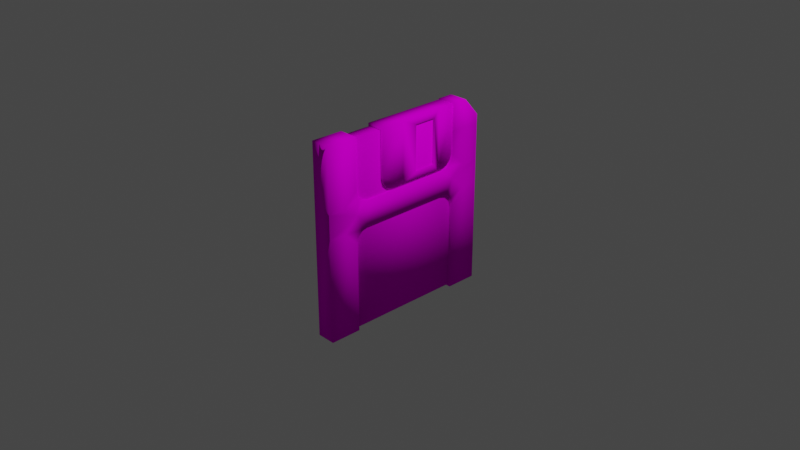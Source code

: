 # Source: floppy-disk.blend  (saved by Blender 3.0.42; exported with 4.5.12 LTS)
import bpy
from mathutils import Matrix  # noqa: F401  (used for matrix-valued properties, if any)

bpy.ops.wm.read_factory_settings(use_empty=True)
scene = bpy.context.scene
scene.name = 'Scene'

# ---- collections
col_collection = bpy.data.collections.new('Collection'); scene.collection.children.link(col_collection)

# ---- images (referenced by path relative to the original .blend; pixels are not part of the script)
import os
ASSET_DIR = os.environ.get("B2B_ASSET_DIR", "")  # directory of the original .blend (textures are referenced by path, not embedded)
HERE = os.path.dirname(os.path.abspath(__file__))  # packed textures are extracted next to this script under _unpacked/

def load_image(name, relpath, width, height, colorspace="sRGB"):
    """Load a texture the original file referenced (path relative to the .blend, or extracted next to this script)."""
    p = next((c for c in (os.path.join(HERE, relpath), os.path.join(ASSET_DIR, relpath)) if relpath and os.path.exists(c)), "")
    if p:
        img = bpy.data.images.load(p, check_existing=True)
        img.name = name
    else:  # same state as the original file: an image datablock whose file is absent (Cycles renders it pink)
        img = bpy.data.images.new(name, width, height)
        img.source = "FILE"
        img.filepath = "//" + (relpath or name)
    img.colorspace_settings.name = colorspace
    return img
img_floppy_disk_png = load_image('floppy-disk.png', 'floppy-disk.png', 1024, 1024, 'sRGB')

# ---- materials (node trees are filled in below, after node groups)
mat_material = bpy.data.materials.new('Material')
mat_material.alpha_threshold = 0.0
mat_material.use_transparent_shadow = False
mat_material.line_color = (0.0, 0.0, 0.0, 1.0)

# ---- material node trees
mat_material.use_nodes = True; mat_material.node_tree.nodes.clear()
_N = mat_material.node_tree.nodes; _L = mat_material.node_tree.links
n0 = _N.new('ShaderNodeOutputMaterial'); n0.name = 'Material Output'; n0.location = (300, 300)
n1 = _N.new('ShaderNodeBsdfPrincipled'); n1.name = 'Principled BSDF'; n1.location = (10, 300)
n1.distribution = 'GGX'
n1.subsurface_method = 'RANDOM_WALK_SKIN'
n1.inputs[2].default_value = 0.4
n1.inputs[3].default_value = 1.45
n1.inputs[13].default_value = 0.0
n1.inputs[27].default_value = (0.0, 0.0, 0.0, 1.0)
n1.inputs[28].default_value = 1.0
n2 = _N.new('ShaderNodeTexImage'); n2.name = 'Image Texture'; n2.location = (-280, 280)
n2.image = img_floppy_disk_png
_L.new(n1.outputs[0], n0.inputs[0])
_L.new(n2.outputs[0], n1.inputs[0])
n0.is_active_output = True

# ---- world
world_world = bpy.data.worlds.new('World'); scene.world = world_world
world_world.use_nodes = True; world_world.node_tree.nodes.clear()
_N = world_world.node_tree.nodes; _L = world_world.node_tree.links
n0 = _N.new('ShaderNodeOutputWorld'); n0.name = 'World Output'; n0.location = (300, 300)
n1 = _N.new('ShaderNodeBackground'); n1.name = 'Background'; n1.location = (10, 300)
n1.inputs[0].default_value = (0.05088, 0.05088, 0.05088, 1.0)
_L.new(n1.outputs[0], n0.inputs[0])
n0.is_active_output = True
world_world.color = (0.05088, 0.05088, 0.05088)
world_world.use_sun_shadow = False
world_world.sun_shadow_jitter_overblur = 0.0

# ---- cameras
cam_camera = bpy.data.cameras.new('Camera')
cam_camera.clip_end = 100.0
cam_camera.ortho_scale = 7.314

# ---- lights
light_light = bpy.data.lights.new('Light', 'POINT')
light_light.transmission_factor = 0.0
light_light.energy = 1000.0
light_light.shadow_soft_size = 0.1
light_light.shadow_maximum_resolution = 0.006
light_light.use_absolute_resolution = True

# ---- meshes
me_cube = bpy.data.meshes.new('Cube')
me_cube.from_pydata([(0.1041, 1.0, 0.8), (0.1041, 1.0, -1.0), (0.1041, -1.0, 1.1), (0.1041, -1.0, -1.0), (-0.1049, 0.5754, 0.4247), (-0.1049, 0.6304, 0.4796), (-0.1049, 0.6504, 0.5546), (-0.1049, 0.4338, 0.3728), (-0.1049, -0.6504, 0.5546), (-0.1049, -0.6304, 0.4796), (0.1041, 0.6504, 0.8), (0.1041, -0.6504, 1.1), (-0.1049, -0.5754, 0.4247), (-0.1049, -0.4338, 0.3728), (0.1041, -0.6504, -1.0), (0.1041, 0.6504, -1.0), (0.1041, 1.0, 0.4046), (0.1041, 1.0, 0.1342), (-0.1049, -0.8004, 0.4046), (-0.1049, 0.8004, 0.4046), (0.1041, -1.0, 0.4046), (0.1041, -1.0, 0.1342), (-0.1049, 0.8004, -0.7674), (-0.1049, 0.6504, -0.7495), (0.1041, -0.6504, -0.01582), (0.1041, -0.5004, 0.1342), (0.1041, -0.6504, 0.2842), (0.1041, -0.8004, 0.1342), (0.1041, -0.6304, 0.05918), (0.1041, -0.5754, 0.1141), (-0.1049, 0.6304, -0.6745), (-0.1049, 0.5754, -0.6196), (-0.1049, 0.4394, -0.5187), (-0.1049, 0.5494, -0.1279), (-0.1049, -0.5494, -0.1279), (-0.1049, -0.4394, -0.5187), (0.1041, 0.5004, 0.1342), (0.1041, 0.6504, -0.01582), (0.1041, 0.8004, 0.1342), (0.1041, 0.6504, 0.2842), (0.1041, 0.5754, 0.1141), (0.1041, 0.6304, 0.05918), (-0.1049, -0.5754, -0.6196), (-0.1049, -0.6304, -0.6745), (-0.1049, -0.6504, -0.7495), (-0.1049, -0.8004, -0.7674), (-0.1049, -1.0, 0.4046), (-0.1049, 1.0, 0.4046), (0.1041, -0.5004, 0.4046), (0.1041, -0.6504, 0.5546), (0.1041, -0.8004, 0.4046), (0.1041, -0.5754, 0.4247), (0.1041, -0.6304, 0.4796), (-0.1049, -0.6504, -1.0), (-0.1049, 0.6504, 0.8), (-0.1049, 1.0, 0.8), (-0.1049, 0.6504, -1.0), (-0.1049, -1.0, 1.1), (0.1041, 0.6504, 0.5546), (0.1041, 0.5004, 0.4046), (0.1041, 0.8004, 0.4046), (0.1041, 0.6304, 0.4796), (0.1041, 0.5754, 0.4247), (-0.1049, -0.6504, 1.1), (-0.1049, -1.0, -1.0), (-0.1049, -1.0, -0.7674), (-0.1049, 1.0, -1.0), (-0.1049, 1.0, -0.7674), (-0.07863, -0.6822, -0.9765), (-0.07863, -0.6822, 1.068), (-0.07863, 0.6822, -0.9765), (-0.07863, 0.6822, 1.068), (0.0784, -0.6822, -0.9765), (0.0784, -0.6822, 1.068), (0.0784, 0.6822, -0.9765), (0.0784, 0.6822, 1.068), (0.1041, 1.0, 0.9), (0.1041, 0.6504, 1.1), (-0.1049, 1.0, 0.9), (-0.1049, 0.6504, 1.1), (0.1041, 0.8252, 0.8), (-0.1049, 0.8252, 0.8), (0.1041, 0.8252, 1.1), (-0.1049, 0.8252, 1.1), (-0.09724, -0.314, 1.094), (-0.09724, 0.6417, 1.094), (0.09701, -0.314, 1.094), (0.09701, 0.6417, 1.094), (-0.09724, -0.164, 0.4233), (-0.09724, -0.314, 0.5733), (-0.09724, -0.239, 0.4434), (-0.09724, -0.2939, 0.4983), (-0.09724, 0.6417, 0.5733), (-0.09724, 0.4917, 0.4233), (-0.09724, 0.6216, 0.4983), (-0.09724, 0.5667, 0.4434), (0.09701, -0.314, 0.5733), (0.09701, -0.164, 0.4233), (0.09701, -0.2939, 0.4983), (0.09701, -0.239, 0.4434), (0.09701, 0.4917, 0.4233), (0.09701, 0.6417, 0.5733), (0.09701, 0.5667, 0.4434), (0.09701, 0.6216, 0.4983), (-0.0004047, -0.5754, 0.4247), (-0.0004047, -0.5754, 0.1141), (-0.0004047, -1.0, 0.4046), (-0.0004047, -0.6504, -0.01582), (-0.0004047, -0.6304, 0.05918), (-0.0004047, 0.6504, -1.0), (-0.0004047, -0.6504, 1.1), (-0.0004047, -1.0, 1.1), (-0.0004047, 1.0, 0.4046), (-0.0004047, 1.0, 0.8), (-0.0004047, 0.5754, 0.4247), (-0.0004047, -0.5004, 0.1342), (-0.0004047, 0.6504, -0.01582), (-0.0004047, 0.6304, 0.4796), (-0.0004047, 0.6504, 0.8), (-0.0004047, 0.6504, 0.5546), (-0.0004047, 0.6304, 0.05918), (-0.0004047, -1.0, -0.2681), (-0.0004047, 0.5004, 0.1342), (-0.0004047, 0.5754, 0.1141), (-0.0004047, 0.5004, 0.4046), (-0.0004047, -0.5004, 0.4046), (-0.0004047, 1.0, -1.0), (-0.0004047, 1.0, -0.2681), (-0.0004047, -1.0, -1.0), (-0.0004047, -0.6504, -1.0), (-0.0004047, -0.6304, 0.4796), (-0.0004047, -0.6504, 0.5546), (-0.0004047, 1.0, 0.9), (-0.0004047, 0.6504, 1.1), (-0.0004047, 0.8252, 1.1), (-0.1049, -0.5004, 0.4046), (-0.1049, 0.5004, 0.4046), (-0.1049, -0.6504, -0.1249), (-0.1049, 0.6504, -0.1249), (-0.1049, 0.5004, -0.5995), (-0.1049, -0.5004, -0.5995), (-0.1049, 0.3842, -0.005582), (-0.1049, 0.355, 0.1415), (-0.1049, 0.2717, 0.2661), (-0.1049, 0.147, 0.3182), (-0.1049, -2.181e-08, 0.3319), (-0.1049, -0.147, 0.3182), (-0.1049, -0.2717, 0.2661), (-0.1049, -0.355, 0.1415), (-0.1049, -0.3842, -0.005582), (-0.1049, -0.355, -0.1526), (-0.1049, -0.2717, -0.2773), (-0.1049, -0.147, -0.3606), (-0.1049, -4.327e-10, -0.3898), (-0.1049, 0.147, -0.3606), (-0.1049, 0.2717, -0.2773), (-0.1049, 0.355, -0.1526), (-0.1062, 0.2853, -0.006511), (-0.1062, 0.2638, 0.1018), (-0.1062, 0.2024, 0.1936), (-0.1062, 0.1106, 0.255), (-0.1062, 0.002244, 0.2766), (-0.1062, -0.1061, 0.255), (-0.1062, -0.1979, 0.1936), (-0.1062, -0.2593, 0.1018), (-0.1062, -0.2808, -0.006511), (-0.1062, -0.2593, -0.1148), (-0.1062, -0.1979, -0.2067), (-0.1062, -0.1061, -0.268), (-0.1062, 0.002244, -0.2896), (-0.1062, 0.1106, -0.268), (-0.1062, 0.2024, -0.2067), (-0.1062, 0.2638, -0.1148), (0.02357, 0.2418, -0.005582), (0.02357, 0.2234, 0.08694), (0.02357, 0.171, 0.1654), (0.02357, 0.09252, 0.2178), (0.02357, -1.234e-08, 0.2362), (0.02357, -0.09252, 0.2178), (0.02357, -0.171, 0.1654), (0.04423, -0.2593, 0.1018), (0.02357, -0.2418, -0.005582), (0.02357, -0.2234, -0.09811), (0.02357, -0.171, -0.1765), (0.02357, -0.09252, -0.229), (0.02357, 1.109e-09, -0.2474), (0.02357, 0.09252, -0.229), (0.02357, 0.171, -0.1765), (0.02357, 0.2234, -0.09811), (-0.09724, 0.1372, 0.5056), (-0.09724, 0.3869, 0.5056), (0.09701, 0.3869, 0.5056), (0.09701, 0.1372, 0.5056), (-0.09724, 0.1372, 1.011), (-0.09724, 0.3869, 1.011), (0.09701, 0.3869, 1.011), (0.09701, 0.1372, 1.011), (-0.09724, 0.08703, 0.4233), (-0.09724, 0.437, 0.4233), (0.09701, 0.4499, 0.4233), (0.09701, -0.03777, 0.4233), (-0.09724, 0.08703, 1.094), (-0.09724, 0.437, 1.094), (0.09701, 0.4499, 1.094), (0.09701, -0.03777, 1.094), (-0.07453, 0.2886, -0.006511), (-0.07453, 0.2668, 0.1031), (-0.07453, 0.2047, 0.1959), (-0.07453, 0.1118, 0.258), (-0.07453, 0.002244, 0.2798), (-0.07453, -0.1073, 0.258), (-0.07453, -0.2002, 0.1959), (-0.07453, -0.2623, 0.1031), (-0.07453, -0.2841, -0.006511), (-0.07453, -0.2623, -0.1161), (-0.07453, -0.2002, -0.209), (-0.07453, -0.1073, -0.271), (-0.07453, 0.002244, -0.2928), (-0.07453, 0.1118, -0.271), (-0.07453, 0.2047, -0.209), (-0.07453, 0.2668, -0.1161), (-0.1164, 0.2664, -0.006511), (-0.1164, 0.2463, 0.09458), (-0.1164, 0.189, 0.1803), (-0.1164, 0.1033, 0.2376), (-0.1164, 0.002244, 0.2577), (-0.1164, -0.09885, 0.2376), (-0.1164, -0.1846, 0.1803), (-0.1164, -0.2418, 0.09458), (-0.1164, -0.2619, -0.006511), (-0.1164, -0.2418, -0.1076), (-0.1164, -0.1846, -0.1933), (-0.1164, -0.09885, -0.2506), (-0.1164, 0.002244, -0.2707), (-0.1164, 0.1033, -0.2506), (-0.1164, 0.189, -0.1933), (-0.1164, 0.2463, -0.1076), (-0.1164, 0.002244, -0.006511)], [], [(131, 8, 63, 110), (104, 12, 9, 130), (6, 19, 138, 136, 4, 5), (80, 82, 77, 10), (135, 137, 18, 8, 9, 12), (125, 135, 12, 104), (17, 16, 60, 39, 38), (16, 0, 80, 10, 58, 60), (129, 53, 44, 107), (139, 138, 22, 23, 30, 31), (44, 45, 137, 140, 42, 43), (50, 49, 11, 2, 20), (105, 42, 140, 115), (27, 26, 50, 20, 21), (53, 64, 65, 45, 44), (1, 17, 38, 37, 15), (14, 24, 27, 21, 3), (106, 46, 65, 121), (66, 56, 23, 22, 67), (108, 43, 42, 105), (109, 56, 66, 126), (111, 57, 46, 106), (36, 39, 59, 48, 26, 25), (107, 44, 43, 108), (116, 23, 56, 109), (24, 28, 29, 25, 26, 27), (45, 65, 46, 18, 137), (127, 67, 47, 112), (114, 4, 136, 124), (110, 63, 57, 111), (112, 47, 55, 113), (36, 40, 41, 37, 38, 39), (18, 46, 57, 63, 8), (117, 5, 4, 114), (115, 140, 139, 122), (120, 30, 23, 116), (119, 6, 5, 117), (48, 51, 52, 49, 50, 26), (47, 19, 6, 54, 81, 55), (118, 54, 6, 119), (123, 31, 30, 120), (121, 65, 64, 128), (122, 139, 31, 123), (58, 61, 62, 59, 39, 60), (67, 22, 138, 19, 47), (124, 136, 135, 125), (126, 66, 67, 127), (128, 64, 53, 129), (130, 9, 8, 131), (68, 69, 71, 70), (70, 71, 75, 74), (74, 75, 73, 72), (72, 73, 69, 68), (70, 74, 72, 68), (75, 71, 69, 73), (134, 83, 79, 133), (81, 83, 78, 55), (113, 132, 76, 0), (118, 133, 79, 54), (54, 79, 83, 81), (132, 78, 83, 134), (0, 76, 82, 80), (96, 86, 84, 89), (93, 100, 199, 198), (92, 85, 87, 101), (198, 199, 200, 197), (204, 201, 84, 86), (100, 93, 95, 102), (102, 95, 94, 103), (103, 94, 92, 101), (88, 97, 99, 90), (90, 99, 98, 91), (91, 98, 96, 89), (197, 200, 97, 88), (76, 132, 134, 82), (10, 77, 133, 118), (55, 78, 132, 113), (82, 134, 133, 77), (52, 130, 131, 49), (3, 128, 129, 14), (1, 126, 127, 17), (59, 124, 125, 48), (36, 122, 123, 40), (21, 121, 128, 3), (40, 123, 120, 41), (10, 118, 119, 58), (58, 119, 117, 61), (41, 120, 116, 37), (25, 115, 122, 36), (61, 117, 114, 62), (16, 112, 113, 0), (11, 110, 111, 2), (62, 114, 124, 59), (17, 127, 112, 16), (37, 116, 109, 15), (24, 107, 108, 28), (2, 111, 106, 20), (15, 109, 126, 1), (28, 108, 105, 29), (20, 106, 121, 21), (29, 105, 115, 25), (14, 129, 107, 24), (48, 125, 104, 51), (51, 104, 130, 52), (49, 131, 110, 11), (13, 135, 136, 7), (34, 137, 135, 13), (7, 136, 138, 33), (32, 139, 140, 35), (33, 138, 139, 32), (35, 140, 137, 34), (145, 13, 7), (32, 35, 153), (7, 143, 144), (142, 33, 141), (7, 144, 145), (143, 7, 142), (142, 7, 33), (13, 147, 148), (146, 13, 145), (13, 148, 34), (34, 148, 149), (147, 13, 146), (35, 151, 152), (150, 34, 149), (35, 152, 153), (151, 35, 150), (150, 35, 34), (32, 155, 156), (154, 32, 153), (32, 156, 33), (33, 156, 141), (155, 32, 154), (143, 159, 160, 144), (151, 167, 168, 152), (144, 160, 161, 145), (152, 168, 169, 153), (145, 161, 162, 146), (153, 169, 170, 154), (146, 162, 163, 147), (154, 170, 171, 155), (147, 163, 164, 148), (155, 171, 172, 156), (148, 164, 165, 149), (141, 157, 158, 142), (156, 172, 157, 141), (149, 165, 166, 150), (142, 158, 159, 143), (150, 166, 167, 151), (158, 174, 175, 159), (166, 182, 183, 167), (159, 175, 176, 160), (167, 183, 184, 168), (160, 176, 177, 161), (168, 184, 185, 169), (161, 177, 178, 162), (169, 185, 186, 170), (162, 178, 179, 163), (170, 186, 187, 171), (163, 179, 180, 164), (171, 187, 188, 172), (164, 180, 181, 165), (157, 173, 174, 158), (172, 188, 173, 157), (165, 181, 182, 166), (87, 85, 202, 203), (203, 202, 201, 204), (86, 96, 98, 99, 97, 200, 204), (85, 92, 94, 95, 93, 198, 202), (88, 90, 91, 89, 84, 201, 197), (102, 103, 101, 87, 203, 199, 100), (189, 190, 198, 197), (191, 192, 200, 199), (194, 193, 201, 202), (196, 195, 203, 204), (193, 189, 197, 201), (190, 194, 202, 198), (195, 191, 199, 203), (192, 196, 204, 200), (191, 195, 194, 190), (195, 196, 193, 194), (196, 192, 189, 193), (192, 191, 190, 189), (211, 210, 226, 227), (219, 218, 234, 235), (212, 211, 227, 228), (220, 219, 235, 236), (213, 212, 228, 229), (206, 205, 221, 222), (205, 220, 236, 221), (214, 213, 229, 230), (207, 206, 222, 223), (215, 214, 230, 231), (208, 207, 223, 224), (216, 215, 231, 232), (209, 208, 224, 225), (217, 216, 232, 233), (210, 209, 225, 226), (218, 217, 233, 234), (226, 225, 237), (234, 233, 237), (227, 226, 237), (235, 234, 237), (228, 227, 237), (236, 235, 237), (229, 228, 237), (222, 221, 237), (221, 236, 237), (230, 229, 237), (223, 222, 237), (231, 230, 237), (224, 223, 237), (232, 231, 237), (225, 224, 237), (233, 232, 237)])
me_cube.polygons.foreach_set('use_smooth', [True] * 215)
_uv = me_cube.uv_layers.new(name='UVMap')
_uv.uv.foreach_set('vector', [0.121, 0.8054, 0.121, 0.8054, 0.121, 0.8907, 0.121, 0.8907, 0.121, 0.785, 0.121, 0.785, 0.121, 0.7936, 0.121, 0.7936, 0.121, 0.8054, 0.121, 0.7819, 0.121, 0.699, 0.121, 0.7819, 0.121, 0.785, 0.121, 0.7936, 0.121, 0.8438, 0.121, 0.8907, 0.121, 0.8907, 0.121, 0.8438, 0.121, 0.7819, 0.121, 0.699, 0.121, 0.7819, 0.121, 0.8054, 0.121, 0.7936, 0.121, 0.785, 0.121, 0.7819, 0.121, 0.7819, 0.121, 0.785, 0.121, 0.785, 0.121, 0.7396, 0.121, 0.7819, 0.121, 0.7819, 0.121, 0.763, 0.121, 0.7396, 0.121, 0.7819, 0.121, 0.8438, 0.121, 0.8438, 0.121, 0.8438, 0.121, 0.8054, 0.121, 0.7819, 0.121, 0.5621, 0.121, 0.5621, 0.121, 0.6013, 0.121, 0.7161, 0.121, 0.6247, 0.121, 0.699, 0.121, 0.5985, 0.121, 0.6013, 0.121, 0.613, 0.121, 0.6216, 0.121, 0.6013, 0.121, 0.5985, 0.121, 0.699, 0.121, 0.6247, 0.121, 0.6216, 0.121, 0.613, 0.121, 0.7819, 0.121, 0.8054, 0.121, 0.8907, 0.121, 0.8907, 0.121, 0.7819, 0.121, 0.7364, 0.121, 0.6216, 0.121, 0.6247, 0.121, 0.7396, 0.121, 0.7396, 0.121, 0.763, 0.121, 0.7819, 0.121, 0.7819, 0.121, 0.7396, 0.121, 0.5621, 0.121, 0.5621, 0.121, 0.5985, 0.121, 0.5985, 0.121, 0.6013, 0.121, 0.5621, 0.121, 0.7396, 0.121, 0.7396, 0.121, 0.7161, 0.121, 0.5621, 0.121, 0.5621, 0.121, 0.7161, 0.121, 0.7396, 0.121, 0.7396, 0.121, 0.5621, 0.121, 0.7819, 0.121, 0.7819, 0.121, 0.5985, 0.121, 0.6766, 0.121, 0.5621, 0.121, 0.5621, 0.121, 0.6013, 0.121, 0.5985, 0.121, 0.5985, 0.121, 0.7278, 0.121, 0.613, 0.121, 0.6216, 0.121, 0.7364, 0.121, 0.5621, 0.121, 0.5621, 0.121, 0.5621, 0.121, 0.5621, 0.121, 0.8907, 0.121, 0.8907, 0.121, 0.7819, 0.121, 0.7819, 0.121, 0.7396, 0.121, 0.763, 0.121, 0.7819, 0.121, 0.7819, 0.121, 0.763, 0.121, 0.7396, 0.121, 0.7161, 0.121, 0.6013, 0.121, 0.613, 0.121, 0.7278, 0.121, 0.7161, 0.121, 0.6013, 0.121, 0.5621, 0.121, 0.5621, 0.121, 0.7161, 0.121, 0.7278, 0.121, 0.7364, 0.121, 0.7396, 0.121, 0.763, 0.121, 0.7396, 0.121, 0.5985, 0.121, 0.5985, 0.121, 0.7819, 0.121, 0.7819, 0.121, 0.699, 0.121, 0.6766, 0.121, 0.5985, 0.121, 0.7819, 0.121, 0.7819, 0.121, 0.785, 0.121, 0.785, 0.121, 0.7819, 0.121, 0.7819, 0.121, 0.8907, 0.121, 0.8907, 0.121, 0.8907, 0.121, 0.8907, 0.121, 0.7819, 0.121, 0.7819, 0.121, 0.8438, 0.121, 0.8438, 0.121, 0.7396, 0.121, 0.7364, 0.121, 0.7278, 0.121, 0.7161, 0.121, 0.7396, 0.121, 0.763, 0.121, 0.7819, 0.121, 0.7819, 0.121, 0.8907, 0.121, 0.8907, 0.121, 0.8054, 0.121, 0.7936, 0.121, 0.7936, 0.121, 0.785, 0.121, 0.785, 0.121, 0.7396, 0.121, 0.6247, 0.121, 0.6247, 0.121, 0.7396, 0.121, 0.7278, 0.121, 0.613, 0.121, 0.6013, 0.121, 0.7161, 0.121, 0.8054, 0.121, 0.8054, 0.121, 0.7936, 0.121, 0.7936, 0.121, 0.7819, 0.121, 0.785, 0.121, 0.7936, 0.121, 0.8054, 0.121, 0.7819, 0.121, 0.763, 0.121, 0.7819, 0.121, 0.7819, 0.121, 0.8054, 0.121, 0.8438, 0.121, 0.8438, 0.121, 0.8438, 0.121, 0.8438, 0.121, 0.8438, 0.121, 0.8054, 0.121, 0.8054, 0.121, 0.7364, 0.121, 0.6216, 0.121, 0.613, 0.121, 0.7278, 0.121, 0.6766, 0.121, 0.5985, 0.121, 0.5621, 0.121, 0.5621, 0.121, 0.7396, 0.121, 0.6247, 0.121, 0.6216, 0.121, 0.7364, 0.121, 0.8054, 0.121, 0.7936, 0.121, 0.785, 0.121, 0.7819, 0.121, 0.763, 0.121, 0.7819, 0.121, 0.5985, 0.121, 0.5985, 0.121, 0.699, 0.121, 0.7819, 0.121, 0.7819, 0.121, 0.7819, 0.121, 0.7819, 0.121, 0.7819, 0.121, 0.7819, 0.121, 0.5621, 0.121, 0.5621, 0.121, 0.5985, 0.121, 0.6766, 0.121, 0.5621, 0.121, 0.5621, 0.121, 0.5621, 0.121, 0.5621, 0.121, 0.7936, 0.121, 0.7936, 0.121, 0.8054, 0.121, 0.8054, 0.377, 0.3849, 0.377, 0.6361, 0.377, 0.6361, 0.377, 0.3849, 0.377, 0.3849, 0.377, 0.6361, 0.377, 0.6361, 0.377, 0.3849, 0.377, 0.3849, 0.377, 0.6361, 0.377, 0.6361, 0.377, 0.3849, 0.377, 0.3849, 0.377, 0.6361, 0.377, 0.6361, 0.377, 0.3849, 0.377, 0.3849, 0.377, 0.3849, 0.377, 0.3849, 0.377, 0.3849, 0.377, 0.6361, 0.377, 0.6361, 0.377, 0.6361, 0.377, 0.6361, 0.121, 0.8907, 0.121, 0.8907, 0.121, 0.8907, 0.121, 0.8907, 0.121, 0.8438, 0.121, 0.8907, 0.121, 0.8594, 0.121, 0.8438, 0.121, 0.8438, 0.121, 0.8594, 0.121, 0.8594, 0.121, 0.8438, 0.121, 0.8438, 0.121, 0.8907, 0.121, 0.8907, 0.121, 0.8438, 0.121, 0.8438, 0.121, 0.8907, 0.121, 0.8907, 0.121, 0.8438, 0.121, 0.8594, 0.121, 0.8594, 0.121, 0.8907, 0.121, 0.8907, 0.121, 0.8438, 0.121, 0.8594, 0.121, 0.8907, 0.121, 0.8438, 0.6058, 0.2739, 0.6058, 0.4949, 0.6058, 0.4949, 0.6058, 0.2739, 0.6058, 0.2101, 0.6058, 0.2101, 0.6058, 0.2101, 0.6058, 0.2101, 0.6058, 0.2739, 0.6058, 0.4949, 0.6058, 0.4949, 0.6058, 0.2739, 0.6058, 0.2101, 0.6058, 0.2101, 0.6058, 0.2101, 0.6058, 0.2101, 0.6058, 0.4949, 0.6058, 0.4949, 0.6058, 0.4949, 0.6058, 0.4949, 0.6058, 0.2101, 0.6058, 0.2101, 0.6058, 0.2187, 0.6058, 0.2187, 0.6058, 0.2187, 0.6058, 0.2187, 0.6058, 0.242, 0.6058, 0.242, 0.6058, 0.242, 0.6058, 0.242, 0.6058, 0.2739, 0.6058, 0.2739, 0.6058, 0.2101, 0.6058, 0.2101, 0.6058, 0.2187, 0.6058, 0.2187, 0.6058, 0.2187, 0.6058, 0.2187, 0.6058, 0.242, 0.6058, 0.242, 0.6058, 0.242, 0.6058, 0.242, 0.6058, 0.2739, 0.6058, 0.2739, 0.6058, 0.2101, 0.6058, 0.2101, 0.6058, 0.2101, 0.6058, 0.2101, 0.121, 0.8594, 0.121, 0.8594, 0.121, 0.8907, 0.121, 0.8907, 0.121, 0.8438, 0.121, 0.8907, 0.121, 0.8907, 0.121, 0.8438, 0.121, 0.8438, 0.121, 0.8594, 0.121, 0.8594, 0.121, 0.8438, 0.121, 0.8907, 0.121, 0.8907, 0.121, 0.8907, 0.121, 0.8907, 0.121, 0.7936, 0.121, 0.7936, 0.121, 0.8054, 0.121, 0.8054, 0.121, 0.5621, 0.121, 0.5621, 0.121, 0.5621, 0.121, 0.5621, 0.121, 0.5621, 0.121, 0.5621, 0.121, 0.6766, 0.121, 0.7396, 0.121, 0.7819, 0.121, 0.7819, 0.121, 0.7819, 0.121, 0.7819, 0.121, 0.7396, 0.121, 0.7396, 0.121, 0.7364, 0.121, 0.7364, 0.121, 0.7396, 0.121, 0.6766, 0.121, 0.5621, 0.121, 0.5621, 0.121, 0.7364, 0.121, 0.7364, 0.121, 0.7278, 0.121, 0.7278, 0.121, 0.8438, 0.121, 0.8438, 0.121, 0.8054, 0.121, 0.8054, 0.121, 0.8054, 0.121, 0.8054, 0.121, 0.7936, 0.121, 0.7936, 0.121, 0.7278, 0.121, 0.7278, 0.121, 0.7161, 0.121, 0.7161, 0.121, 0.7396, 0.121, 0.7396, 0.121, 0.7396, 0.121, 0.7396, 0.121, 0.7936, 0.121, 0.7936, 0.121, 0.785, 0.121, 0.785, 0.121, 0.7819, 0.121, 0.7819, 0.121, 0.8438, 0.121, 0.8438, 0.121, 0.8907, 0.121, 0.8907, 0.121, 0.8907, 0.121, 0.8907, 0.121, 0.785, 0.121, 0.785, 0.121, 0.7819, 0.121, 0.7819, 0.121, 0.7396, 0.121, 0.6766, 0.121, 0.7819, 0.121, 0.7819, 0.121, 0.7161, 0.121, 0.7161, 0.121, 0.5621, 0.121, 0.5621, 0.121, 0.7161, 0.121, 0.7161, 0.121, 0.7278, 0.121, 0.7278, 0.121, 0.8907, 0.121, 0.8907, 0.121, 0.7819, 0.121, 0.7819, 0.121, 0.5621, 0.121, 0.5621, 0.121, 0.5621, 0.121, 0.5621, 0.121, 0.7278, 0.121, 0.7278, 0.121, 0.7364, 0.121, 0.7364, 0.121, 0.7819, 0.121, 0.7819, 0.121, 0.6766, 0.121, 0.7396, 0.121, 0.7364, 0.121, 0.7364, 0.121, 0.7396, 0.121, 0.7396, 0.121, 0.5621, 0.121, 0.5621, 0.121, 0.7161, 0.121, 0.7161, 0.121, 0.7819, 0.121, 0.7819, 0.121, 0.785, 0.121, 0.785, 0.121, 0.785, 0.121, 0.785, 0.121, 0.7936, 0.121, 0.7936, 0.121, 0.8054, 0.121, 0.8054, 0.121, 0.8907, 0.121, 0.8907, 0.121, 0.7769, 0.121, 0.7819, 0.121, 0.7819, 0.121, 0.7769, 0.121, 0.6985, 0.121, 0.699, 0.121, 0.7819, 0.121, 0.7769, 0.121, 0.7769, 0.121, 0.7819, 0.121, 0.699, 0.121, 0.6985, 0.121, 0.6374, 0.121, 0.6247, 0.121, 0.6247, 0.121, 0.6374, 0.121, 0.6985, 0.121, 0.699, 0.121, 0.6247, 0.121, 0.6374, 0.121, 0.6374, 0.121, 0.6247, 0.121, 0.699, 0.121, 0.6985, 0.121, 0.7705, 0.121, 0.7769, 0.121, 0.7769, 0.121, 0.6374, 0.121, 0.6374, 0.121, 0.6576, 0.121, 0.7769, 0.121, 0.7602, 0.121, 0.7684, 0.121, 0.7407, 0.121, 0.6985, 0.121, 0.7177, 0.121, 0.7769, 0.121, 0.7684, 0.121, 0.7705, 0.121, 0.7602, 0.121, 0.7769, 0.121, 0.7407, 0.121, 0.7407, 0.121, 0.7769, 0.121, 0.6985, 0.121, 0.7769, 0.121, 0.7602, 0.121, 0.7407, 0.121, 0.7684, 0.121, 0.7769, 0.121, 0.7705, 0.121, 0.7769, 0.121, 0.7407, 0.121, 0.6985, 0.121, 0.6985, 0.121, 0.7407, 0.121, 0.7177, 0.121, 0.7602, 0.121, 0.7769, 0.121, 0.7684, 0.121, 0.6374, 0.121, 0.6752, 0.121, 0.6621, 0.121, 0.6947, 0.121, 0.6985, 0.121, 0.7177, 0.121, 0.6374, 0.121, 0.6621, 0.121, 0.6576, 0.121, 0.6752, 0.121, 0.6374, 0.121, 0.6947, 0.121, 0.6947, 0.121, 0.6374, 0.121, 0.6985, 0.121, 0.6374, 0.121, 0.6752, 0.121, 0.6947, 0.121, 0.6621, 0.121, 0.6374, 0.121, 0.6576, 0.121, 0.6374, 0.121, 0.6947, 0.121, 0.6985, 0.121, 0.6985, 0.121, 0.6947, 0.121, 0.7177, 0.121, 0.6752, 0.121, 0.6374, 0.121, 0.6621, 0.121, 0.7602, 0.121, 0.7489, 0.121, 0.7585, 0.121, 0.7684, 0.121, 0.6752, 0.121, 0.6862, 0.121, 0.6766, 0.121, 0.6621, 0.121, 0.7684, 0.121, 0.7585, 0.121, 0.7618, 0.121, 0.7705, 0.121, 0.6621, 0.121, 0.6766, 0.121, 0.6732, 0.121, 0.6576, 0.121, 0.7705, 0.121, 0.7618, 0.121, 0.7585, 0.121, 0.7684, 0.121, 0.6576, 0.121, 0.6732, 0.121, 0.6766, 0.121, 0.6621, 0.121, 0.7684, 0.121, 0.7585, 0.121, 0.7489, 0.121, 0.7602, 0.121, 0.6621, 0.121, 0.6766, 0.121, 0.6862, 0.121, 0.6752, 0.121, 0.7602, 0.121, 0.7489, 0.121, 0.7345, 0.121, 0.7407, 0.121, 0.6752, 0.121, 0.6862, 0.121, 0.7006, 0.121, 0.6947, 0.121, 0.7407, 0.121, 0.7345, 0.121, 0.7175, 0.121, 0.7177, 0.121, 0.7177, 0.121, 0.7175, 0.121, 0.7345, 0.121, 0.7407, 0.121, 0.6947, 0.121, 0.7006, 0.121, 0.7175, 0.121, 0.7177, 0.121, 0.7177, 0.121, 0.7175, 0.121, 0.7006, 0.121, 0.6947, 0.121, 0.7407, 0.121, 0.7345, 0.121, 0.7489, 0.121, 0.7602, 0.121, 0.6947, 0.121, 0.7006, 0.121, 0.6862, 0.121, 0.6752, 0.121, 0.7345, 0.121, 0.7322, 0.121, 0.7445, 0.121, 0.7489, 0.121, 0.7006, 0.121, 0.7032, 0.121, 0.6909, 0.121, 0.6862, 0.121, 0.7489, 0.121, 0.7445, 0.121, 0.7527, 0.121, 0.7585, 0.121, 0.6862, 0.121, 0.6909, 0.121, 0.6827, 0.121, 0.6766, 0.121, 0.7585, 0.121, 0.7527, 0.121, 0.7555, 0.121, 0.7618, 0.121, 0.6766, 0.121, 0.6827, 0.121, 0.6799, 0.121, 0.6732, 0.121, 0.7618, 0.121, 0.7555, 0.121, 0.7527, 0.121, 0.7585, 0.121, 0.6732, 0.121, 0.6799, 0.121, 0.6827, 0.121, 0.6766, 0.121, 0.7585, 0.121, 0.7527, 0.121, 0.7445, 0.121, 0.7489, 0.121, 0.6766, 0.121, 0.6827, 0.121, 0.6909, 0.121, 0.6862, 0.121, 0.7489, 0.121, 0.7445, 0.121, 0.7345, 0.121, 0.7345, 0.121, 0.6862, 0.121, 0.6909, 0.121, 0.7032, 0.121, 0.7006, 0.121, 0.7345, 0.121, 0.7345, 0.121, 0.7177, 0.121, 0.7175, 0.121, 0.7175, 0.121, 0.7177, 0.121, 0.7322, 0.121, 0.7345, 0.121, 0.7006, 0.121, 0.7032, 0.121, 0.7177, 0.121, 0.7175, 0.121, 0.7175, 0.121, 0.7177, 0.121, 0.7032, 0.121, 0.7006, 0.6058, 0.4949, 0.6058, 0.4949, 0.6058, 0.4949, 0.6058, 0.4949, 0.6058, 0.4949, 0.6058, 0.4949, 0.6058, 0.4949, 0.6058, 0.4949, 0.6058, 0.4949, 0.6058, 0.2739, 0.6058, 0.242, 0.6058, 0.2187, 0.6058, 0.2101, 0.6058, 0.2101, 0.6058, 0.4949, 0.6058, 0.4949, 0.6058, 0.2739, 0.6058, 0.242, 0.6058, 0.2187, 0.6058, 0.2101, 0.6058, 0.2101, 0.6058, 0.4949, 0.6058, 0.2101, 0.6058, 0.2187, 0.6058, 0.242, 0.6058, 0.2739, 0.6058, 0.4949, 0.6058, 0.4949, 0.6058, 0.2101, 0.6058, 0.2187, 0.6058, 0.242, 0.6058, 0.2739, 0.6058, 0.4949, 0.6058, 0.4949, 0.6058, 0.2101, 0.6058, 0.2101, 0.6058, 0.2451, 0.6058, 0.2451, 0.6058, 0.2101, 0.6058, 0.2101, 0.6058, 0.2451, 0.6058, 0.2451, 0.6058, 0.2101, 0.6058, 0.2101, 0.6058, 0.4599, 0.6058, 0.4599, 0.6058, 0.4949, 0.6058, 0.4949, 0.6058, 0.4599, 0.6058, 0.4599, 0.6058, 0.4949, 0.6058, 0.4949, 0.6058, 0.4599, 0.6058, 0.2451, 0.6058, 0.2101, 0.6058, 0.4949, 0.6058, 0.2451, 0.6058, 0.4599, 0.6058, 0.4949, 0.6058, 0.2101, 0.6058, 0.4599, 0.6058, 0.2451, 0.6058, 0.2101, 0.6058, 0.4949, 0.6058, 0.2451, 0.6058, 0.4599, 0.6058, 0.4949, 0.6058, 0.2101, 0.6058, 0.2451, 0.6058, 0.4599, 0.6058, 0.4599, 0.6058, 0.2451, 0.6058, 0.4599, 0.6058, 0.4599, 0.6058, 0.4599, 0.6058, 0.4599, 0.6058, 0.4599, 0.6058, 0.2451, 0.6058, 0.2451, 0.6058, 0.4599, 0.6058, 0.2451, 0.6058, 0.2451, 0.6058, 0.2451, 0.6058, 0.2451, 0.6255, 0.3996, 0.6255, 0.4391, 0.6255, 0.4261, 0.6255, 0.3896, 0.6255, 0.1417, 0.6255, 0.1021, 0.6255, 0.1152, 0.6255, 0.1516, 0.6255, 0.3404, 0.6255, 0.3996, 0.6255, 0.3896, 0.6255, 0.335, 0.6255, 0.2008, 0.6255, 0.1417, 0.6255, 0.1516, 0.6255, 0.2062, 0.6255, 0.2706, 0.6255, 0.3404, 0.6255, 0.335, 0.6255, 0.2706, 0.6255, 0.3404, 0.6255, 0.2706, 0.6255, 0.2706, 0.6255, 0.335, 0.6255, 0.2706, 0.6255, 0.2008, 0.6255, 0.2062, 0.6255, 0.2706, 0.6255, 0.2008, 0.6255, 0.2706, 0.6255, 0.2706, 0.6255, 0.2062, 0.6255, 0.3996, 0.6255, 0.3404, 0.6255, 0.335, 0.6255, 0.3896, 0.6255, 0.1417, 0.6255, 0.2008, 0.6255, 0.2062, 0.6255, 0.1516, 0.6255, 0.4391, 0.6255, 0.3996, 0.6255, 0.3896, 0.6255, 0.4261, 0.6255, 0.1021, 0.6255, 0.1417, 0.6255, 0.1516, 0.6255, 0.1152, 0.6255, 0.453, 0.6255, 0.4391, 0.6255, 0.4261, 0.6255, 0.4389, 0.6255, 0.08827, 0.6255, 0.1021, 0.6255, 0.1152, 0.6255, 0.1024, 0.6255, 0.4391, 0.6255, 0.453, 0.6255, 0.4389, 0.6255, 0.4261, 0.6255, 0.1021, 0.6255, 0.08827, 0.6255, 0.1024, 0.6255, 0.1152, 0.6255, 0.4261, 0.6255, 0.4389, 0.6255, 0.2706, 0.6255, 0.1152, 0.6255, 0.1024, 0.6255, 0.2706, 0.6255, 0.3896, 0.6255, 0.4261, 0.6255, 0.2706, 0.6255, 0.1516, 0.6255, 0.1152, 0.6255, 0.2706, 0.6255, 0.335, 0.6255, 0.3896, 0.6255, 0.2706, 0.6255, 0.2062, 0.6255, 0.1516, 0.6255, 0.2706, 0.6255, 0.2706, 0.6255, 0.335, 0.6255, 0.2706, 0.6255, 0.335, 0.6255, 0.2706, 0.6255, 0.2706, 0.6255, 0.2706, 0.6255, 0.2062, 0.6255, 0.2706, 0.6255, 0.2062, 0.6255, 0.2706, 0.6255, 0.2706, 0.6255, 0.3896, 0.6255, 0.335, 0.6255, 0.2706, 0.6255, 0.1516, 0.6255, 0.2062, 0.6255, 0.2706, 0.6255, 0.4261, 0.6255, 0.3896, 0.6255, 0.2706, 0.6255, 0.1152, 0.6255, 0.1516, 0.6255, 0.2706, 0.6255, 0.4389, 0.6255, 0.4261, 0.6255, 0.2706, 0.6255, 0.1024, 0.6255, 0.1152, 0.6255, 0.2706])
me_cube.materials.append(mat_material)
me_cube.use_remesh_preserve_volume = False
me_cube.use_remesh_preserve_attributes = False
me_cube.use_mirror_vertex_groups = False
me_cube.update()

# ---- objects
ob_cube = bpy.data.objects.new('Cube', me_cube)
ob_light = bpy.data.objects.new('Light', light_light)
ob_camera = bpy.data.objects.new('Camera', cam_camera)

# ---- transforms, parenting, visibility, modifiers, constraints
ob_cube.location = (0.0, 0.0, 0.0)
ob_cube.lock_rotations_4d = False
ob_cube.empty_display_type = 'ARROWS'
ob_cube.lineart.crease_threshold = 0.0
_m = ob_cube.modifiers.new('Bevel', 'BEVEL')
_m.width = 0.02
_m.width_pct = 0.02
_m.segments = 2
_m.limit_method = 'WEIGHT'
ob_light.location = (4.076, 1.005, 5.904)
ob_light.rotation_euler = (0.6503, 0.05522, 1.866)
ob_light.lock_rotations_4d = False
ob_light.empty_display_type = 'ARROWS'
ob_light.color = (0.0, 0.0, 0.0, 0.0)
ob_light.lineart.crease_threshold = 0.0
ob_camera.location = (7.359, -6.926, 4.958)
ob_camera.rotation_euler = (1.109, 0.0, 0.8149)
ob_camera.lock_rotations_4d = False
ob_camera.empty_display_type = 'ARROWS'
ob_camera.color = (0.0, 0.0, 0.0, 0.0)
ob_camera.display_type = 'WIRE'
ob_camera.lineart.crease_threshold = 0.0

# ---- collection membership
col_collection.objects.link(ob_cube)
col_collection.objects.link(ob_light)
col_collection.objects.link(ob_camera)

# ---- scene / render settings (as saved in the file)
scene.camera = ob_camera
scene.frame_start = 1; scene.frame_end = 250; scene.frame_set(1)
scene.render.engine = 'BLENDER_EEVEE_NEXT'
scene.cycles.sampling_pattern = 'TABULATED_SOBOL'
scene.cycles.use_light_tree = False
scene.view_settings.view_transform = 'Filmic'
bpy.context.view_layer.update()
